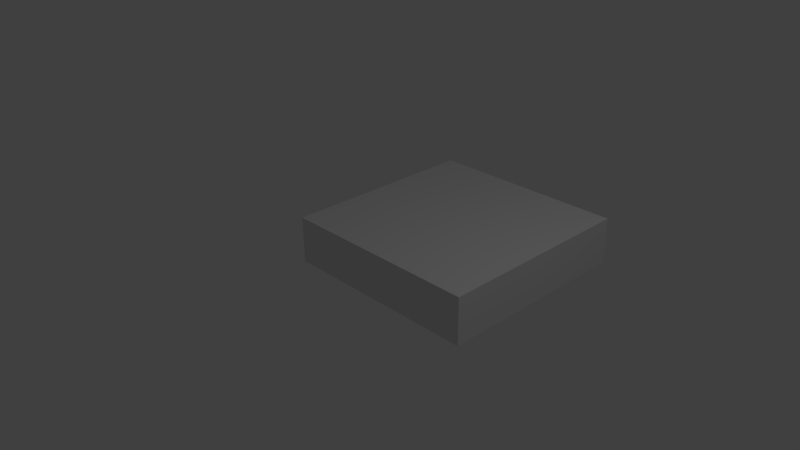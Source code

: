 # Source: BSimple.blend  (saved by Blender 2.72.0; exported with 4.5.12 LTS)
import bpy
from mathutils import Matrix  # noqa: F401  (used for matrix-valued properties, if any)

bpy.ops.wm.read_factory_settings(use_empty=True)
scene = bpy.context.scene
scene.name = 'Scene'

# ---- collections
col_collection_1 = bpy.data.collections.new('Collection 1'); scene.collection.children.link(col_collection_1)

# ---- materials (node trees are filled in below, after node groups)
mat_material = bpy.data.materials.new('Material')
mat_material.alpha_threshold = 0.0
mat_material.use_transparent_shadow = False
mat_material.roughness = 0.5
mat_material.line_color = (0.0, 0.0, 0.0, 1.0)

# ---- material node trees

# ---- world
world_world = bpy.data.worlds.new('World'); scene.world = world_world
world_world.color = (0.05088, 0.05088, 0.05088)
world_world.use_sun_shadow = False
world_world.sun_shadow_jitter_overblur = 0.0
world_world.cycles.sampling_method = 'MANUAL'
world_world.cycles.sample_map_resolution = 256

# ---- cameras
cam_camera = bpy.data.cameras.new('Camera')
cam_camera.clip_end = 100.0
cam_camera.lens = 35.0
cam_camera.sensor_width = 32.0
cam_camera.sensor_height = 18.0
cam_camera.ortho_scale = 7.314
cam_camera.dof.focus_distance = 0.0
cam_camera.dof.aperture_fstop = 128.0

# ---- lights
light_lamp = bpy.data.lights.new('Lamp', 'POINT')
light_lamp.transmission_factor = 0.0
light_lamp.cutoff_distance = 30.0
light_lamp.energy = 100.0
light_lamp.shadow_buffer_clip_start = 1.001
light_lamp.shadow_soft_size = 0.1
light_lamp.shadow_maximum_resolution = 0.006
light_lamp.use_absolute_resolution = True
light_lamp.cycles.use_multiple_importance_sampling = False

# ---- meshes
me_cube = bpy.data.meshes.new('Cube')
me_cube.from_pydata([(1.5, 1.5, -0.6892), (1.5, -1.5, -0.6892), (-1.5, -1.5, -0.6892), (-1.5, 1.5, -0.6892), (1.5, 1.5, 0.0), (1.5, -1.5, 0.0), (-1.5, -1.5, 0.0), (-1.5, 1.5, 0.0)], [], [(0, 1, 2, 3), (4, 7, 6, 5), (0, 4, 5, 1), (1, 5, 6, 2), (2, 6, 7, 3), (4, 0, 3, 7)])
me_cube.materials.append(mat_material)
me_cube.use_remesh_preserve_volume = False
me_cube.use_remesh_preserve_attributes = False
me_cube.use_mirror_vertex_groups = False
me_cube.update()

# ---- objects
ob_cube = bpy.data.objects.new('Cube', me_cube)
ob_lamp = bpy.data.objects.new('Lamp', light_lamp)
ob_camera = bpy.data.objects.new('Camera', cam_camera)

# ---- transforms, parenting, visibility, modifiers, constraints
ob_cube.location = (0.0, 1.5, 0.0)
ob_cube.lock_rotations_4d = False
ob_cube.empty_display_type = 'ARROWS'
ob_cube.lineart.crease_threshold = 0.0
ob_lamp.location = (4.076, 1.005, 5.904)
ob_lamp.rotation_euler = (0.6503, 0.05522, 1.866)
ob_lamp.lock_rotations_4d = False
ob_lamp.empty_display_type = 'ARROWS'
ob_lamp.color = (0.0, 0.0, 0.0, 0.0)
ob_lamp.lineart.crease_threshold = 0.0
ob_camera.location = (7.481, -6.508, 5.344)
ob_camera.rotation_euler = (1.109, 0.01082, 0.8149)
ob_camera.lock_rotations_4d = False
ob_camera.empty_display_type = 'ARROWS'
ob_camera.color = (0.0, 0.0, 0.0, 0.0)
ob_camera.display_type = 'WIRE'
ob_camera.lineart.crease_threshold = 0.0

# ---- collection membership
col_collection_1.objects.link(ob_cube)
col_collection_1.objects.link(ob_lamp)
col_collection_1.objects.link(ob_camera)

# ---- scene / render settings (as saved in the file)
scene.camera = ob_camera
scene.frame_start = 1; scene.frame_end = 250; scene.frame_set(1)
scene.render.engine = 'BLENDER_EEVEE_NEXT'
scene.render.resolution_percentage = 50
scene.render.dither_intensity = 0.0
scene.cycles.use_denoising = False
scene.cycles.samples = 10
scene.cycles.sampling_pattern = 'TABULATED_SOBOL'
scene.cycles.light_sampling_threshold = 0.0
scene.cycles.use_adaptive_sampling = False
scene.cycles.use_light_tree = False
scene.cycles.blur_glossy = 0.0
scene.cycles.pixel_filter_type = 'GAUSSIAN'
scene.cycles.sample_clamp_indirect = 0.0
scene.view_settings.view_transform = 'Standard'
bpy.context.view_layer.update()
